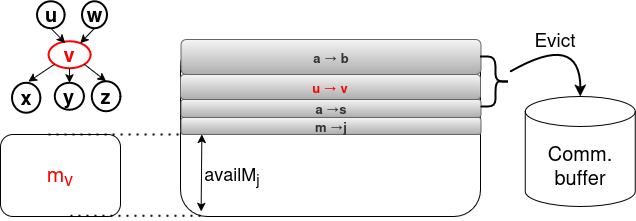

The diagram above was exported from draw.io. Its source (the exported page's mxGraphModel, read from the mxfile embedded in the PNG):
<mxGraphModel dx="1143" dy="2297" grid="1" gridSize="10" guides="1" tooltips="1" connect="1" arrows="1" fold="1" page="1" pageScale="1" pageWidth="1169" pageHeight="1654" math="0" shadow="0">
  <root>
    <mxCell id="0" />
    <mxCell id="1" parent="0" />
    <mxCell id="2" value="&lt;br&gt;&lt;div&gt;&lt;br&gt;&lt;/div&gt;&lt;div&gt;&lt;br&gt;&lt;/div&gt;&lt;div&gt;&lt;br&gt;&lt;/div&gt;&lt;div&gt;&lt;br&gt;&lt;/div&gt;&lt;div&gt;&lt;br&gt;&lt;/div&gt;&lt;div&gt;&amp;nbsp;&amp;nbsp;&amp;nbsp;&amp;nbsp;&amp;nbsp;&amp;nbsp;&amp;nbsp;&amp;nbsp;&amp;nbsp;&amp;nbsp;&amp;nbsp;&amp;nbsp;&amp;nbsp;&amp;nbsp;&amp;nbsp;&amp;nbsp;&amp;nbsp;&amp;nbsp;&amp;nbsp;&amp;nbsp;&amp;nbsp;&amp;nbsp;&amp;nbsp;&amp;nbsp;&amp;nbsp;&amp;nbsp;&amp;nbsp;&amp;nbsp;&amp;nbsp;&amp;nbsp;&amp;nbsp;&amp;nbsp;&amp;nbsp;&amp;nbsp;&amp;nbsp;&amp;nbsp;&amp;nbsp;&amp;nbsp;&amp;nbsp;&amp;nbsp;&amp;nbsp;&amp;nbsp;&amp;nbsp;&amp;nbsp;&amp;nbsp;&amp;nbsp;&amp;nbsp;&amp;nbsp;&amp;nbsp;&amp;nbsp;&amp;nbsp;&amp;nbsp;&amp;nbsp;&amp;nbsp;&amp;nbsp;&amp;nbsp;&amp;nbsp;&amp;nbsp;&amp;nbsp;&amp;nbsp;&amp;nbsp;&amp;nbsp;&amp;nbsp;&lt;/div&gt;" style="rounded=1;whiteSpace=wrap;html=1;" vertex="1" parent="1">
      <mxGeometry x="264" y="1195" width="300" height="177" as="geometry" />
    </mxCell>
    <mxCell id="3" value="&lt;span style=&quot;color: rgb(255, 0, 0);&quot;&gt;u → v&lt;/span&gt;" style="rounded=1;whiteSpace=wrap;html=1;fillColor=#f5f5f5;fontColor=#333333;strokeColor=#666666;gradientColor=#ADADAD;fontSize=13;fontStyle=1" vertex="1" parent="1">
      <mxGeometry x="263.90000000000003" y="1230" width="300" height="25" as="geometry" />
    </mxCell>
    <mxCell id="4" value="a → b" style="rounded=1;whiteSpace=wrap;html=1;fillColor=#f5f5f5;fontColor=#333333;strokeColor=#666666;gradientColor=#ADADAD;fontSize=13;fontStyle=1" vertex="1" parent="1">
      <mxGeometry x="264.5" y="1195" width="300" height="35" as="geometry" />
    </mxCell>
    <mxCell id="5" value="m →j" style="rounded=1;whiteSpace=wrap;html=1;fillColor=#f5f5f5;fontColor=#333333;strokeColor=#666666;gradientColor=#ADADAD;fontSize=13;fontStyle=1" vertex="1" parent="1">
      <mxGeometry x="264.5" y="1273" width="300" height="17" as="geometry" />
    </mxCell>
    <mxCell id="6" value="a →s" style="rounded=1;whiteSpace=wrap;html=1;fillColor=#f5f5f5;fontColor=#333333;strokeColor=#666666;gradientColor=#ADADAD;fontSize=13;fontStyle=1" vertex="1" parent="1">
      <mxGeometry x="264.5" y="1255" width="300" height="18" as="geometry" />
    </mxCell>
    <mxCell id="7" value="" style="endArrow=classic;startArrow=classic;html=1;rounded=0;exitX=0.162;exitY=0.994;exitDx=0;exitDy=0;exitPerimeter=0;" edge="1" parent="1">
      <mxGeometry width="50" height="50" relative="1" as="geometry">
        <mxPoint x="284.5999999999999" y="1366.9979999999998" as="sourcePoint" />
        <mxPoint x="285.4" y="1290" as="targetPoint" />
      </mxGeometry>
    </mxCell>
    <mxCell id="8" value="&lt;font style=&quot;font-size: 18px;&quot;&gt;availM&lt;sub&gt;j&lt;/sub&gt;&lt;/font&gt;" style="text;html=1;align=center;verticalAlign=middle;whiteSpace=wrap;rounded=0;" vertex="1" parent="1">
      <mxGeometry x="273.48" y="1316" width="85.5" height="30" as="geometry" />
    </mxCell>
    <mxCell id="9" value="&lt;font style=&quot;font-size: 21px; color: rgb(255, 0, 0);&quot;&gt;m&lt;sub&gt;v&lt;/sub&gt;&lt;/font&gt;" style="rounded=1;whiteSpace=wrap;html=1;" vertex="1" parent="1">
      <mxGeometry x="84" y="1290" width="120" height="82" as="geometry" />
    </mxCell>
    <mxCell id="10" value="" style="endArrow=none;dashed=1;html=1;dashPattern=1 3;strokeWidth=2;rounded=0;" edge="1" parent="1">
      <mxGeometry width="50" height="50" relative="1" as="geometry">
        <mxPoint x="132.1" y="1290" as="sourcePoint" />
        <mxPoint x="262.1" y="1290" as="targetPoint" />
      </mxGeometry>
    </mxCell>
    <mxCell id="11" value="" style="endArrow=none;dashed=1;html=1;dashPattern=1 3;strokeWidth=2;rounded=0;" edge="1" parent="1">
      <mxGeometry width="50" height="50" relative="1" as="geometry">
        <mxPoint x="154" y="1371.31" as="sourcePoint" />
        <mxPoint x="284" y="1371.31" as="targetPoint" />
      </mxGeometry>
    </mxCell>
    <mxCell id="12" value="" style="shape=curlyBracket;whiteSpace=wrap;html=1;rounded=1;flipH=1;labelPosition=right;verticalLabelPosition=middle;align=left;verticalAlign=middle;strokeWidth=2;" vertex="1" parent="1">
      <mxGeometry x="564" y="1212" width="30" height="50" as="geometry" />
    </mxCell>
    <mxCell id="13" value="" style="curved=1;endArrow=classic;html=1;rounded=0;strokeWidth=2;" edge="1" target="14" parent="1">
      <mxGeometry width="50" height="50" relative="1" as="geometry">
        <mxPoint x="594" y="1227" as="sourcePoint" />
        <mxPoint x="684" y="1267" as="targetPoint" />
        <Array as="points">
          <mxPoint x="664" y="1187" />
        </Array>
      </mxGeometry>
    </mxCell>
    <mxCell id="14" value="&lt;font style=&quot;font-size: 20px;&quot;&gt;Comm. buffer&lt;/font&gt;" style="shape=cylinder3;whiteSpace=wrap;html=1;boundedLbl=1;backgroundOutline=1;size=15;" vertex="1" parent="1">
      <mxGeometry x="608.7" y="1252" width="110" height="110" as="geometry" />
    </mxCell>
    <mxCell id="15" value="&lt;font style=&quot;font-size: 19px;&quot;&gt;Evict&lt;/font&gt;" style="text;html=1;align=center;verticalAlign=middle;whiteSpace=wrap;rounded=0;" vertex="1" parent="1">
      <mxGeometry x="609" y="1180" width="60" height="30" as="geometry" />
    </mxCell>
    <mxCell id="16" value="&lt;b&gt;&lt;font style=&quot;font-size: 20px;&quot;&gt;u&lt;/font&gt;&lt;/b&gt;" style="ellipse;whiteSpace=wrap;html=1;strokeColor=#000000;fontColor=#000000;strokeWidth=2;" vertex="1" parent="1">
      <mxGeometry x="120.52" y="1156.75" width="27.6" height="27" as="geometry" />
    </mxCell>
    <mxCell id="17" value="&lt;b&gt;&lt;font style=&quot;font-size: 20px;&quot;&gt;w&lt;/font&gt;&lt;/b&gt;" style="ellipse;whiteSpace=wrap;html=1;strokeColor=#000000;strokeWidth=2;fontColor=#000000;" vertex="1" parent="1">
      <mxGeometry x="165.51999999999998" y="1156.75" width="25" height="27" as="geometry" />
    </mxCell>
    <mxCell id="18" value="&lt;b&gt;&lt;font style=&quot;font-size: 20px;&quot;&gt;v&lt;/font&gt;&lt;/b&gt;" style="ellipse;whiteSpace=wrap;html=1;strokeWidth=2;fontColor=#FF0000;strokeColor=#FF0000;" vertex="1" parent="1">
      <mxGeometry x="131.92000000000002" y="1196.75" width="42.1" height="27" as="geometry" />
    </mxCell>
    <mxCell id="19" value="" style="endArrow=classic;html=1;rounded=0;entryX=0.4;entryY=0.064;entryDx=0;entryDy=0;entryPerimeter=0;exitX=0.5;exitY=1;exitDx=0;exitDy=0;" edge="1" source="16" target="18" parent="1">
      <mxGeometry width="50" height="50" relative="1" as="geometry">
        <mxPoint x="110.11999999999999" y="1185.25" as="sourcePoint" />
        <mxPoint x="160.12" y="1135.25" as="targetPoint" />
      </mxGeometry>
    </mxCell>
    <mxCell id="20" value="" style="endArrow=classic;html=1;rounded=0;exitX=0.5;exitY=1;exitDx=0;exitDy=0;" edge="1" source="17" target="18" parent="1">
      <mxGeometry width="50" height="50" relative="1" as="geometry">
        <mxPoint x="123.11999999999999" y="1193.75" as="sourcePoint" />
        <mxPoint x="160.12" y="1219.75" as="targetPoint" />
      </mxGeometry>
    </mxCell>
    <mxCell id="21" value="&lt;b&gt;x&lt;/b&gt;" style="ellipse;whiteSpace=wrap;html=1;strokeColor=#000000;fontColor=#000000;strokeWidth=2;fontSize=20;" vertex="1" parent="1">
      <mxGeometry x="95.52" y="1238.25" width="28.4" height="30" as="geometry" />
    </mxCell>
    <mxCell id="22" value="&lt;b&gt;y&lt;/b&gt;" style="ellipse;whiteSpace=wrap;html=1;strokeColor=#000000;strokeWidth=2;fontSize=20;fontColor=#000000;" vertex="1" parent="1">
      <mxGeometry x="138.37" y="1238.25" width="29.2" height="27" as="geometry" />
    </mxCell>
    <mxCell id="23" value="&lt;b&gt;z&lt;/b&gt;" style="ellipse;whiteSpace=wrap;html=1;strokeColor=#000000;fontColor=#000000;strokeWidth=2;fontSize=20;" vertex="1" parent="1">
      <mxGeometry x="175.3" y="1236.75" width="28.7" height="30" as="geometry" />
    </mxCell>
    <mxCell id="24" value="" style="endArrow=classic;html=1;rounded=0;exitX=0;exitY=1;exitDx=0;exitDy=0;entryX=0.573;entryY=-0.033;entryDx=0;entryDy=0;entryPerimeter=0;" edge="1" source="18" target="21" parent="1">
      <mxGeometry width="50" height="50" relative="1" as="geometry">
        <mxPoint x="270.52" y="1176.75" as="sourcePoint" />
        <mxPoint x="320.52" y="1126.75" as="targetPoint" />
      </mxGeometry>
    </mxCell>
    <mxCell id="25" value="" style="endArrow=classic;html=1;rounded=0;exitX=0.5;exitY=1;exitDx=0;exitDy=0;entryX=0.5;entryY=0;entryDx=0;entryDy=0;" edge="1" source="18" target="22" parent="1">
      <mxGeometry width="50" height="50" relative="1" as="geometry">
        <mxPoint x="270.52" y="1176.75" as="sourcePoint" />
        <mxPoint x="320.52" y="1126.75" as="targetPoint" />
      </mxGeometry>
    </mxCell>
    <mxCell id="26" value="" style="endArrow=classic;html=1;rounded=0;exitX=1;exitY=1;exitDx=0;exitDy=0;entryX=0.5;entryY=0;entryDx=0;entryDy=0;" edge="1" source="18" target="23" parent="1">
      <mxGeometry width="50" height="50" relative="1" as="geometry">
        <mxPoint x="270.52" y="1176.75" as="sourcePoint" />
        <mxPoint x="320.52" y="1126.75" as="targetPoint" />
      </mxGeometry>
    </mxCell>
  </root>
</mxGraphModel>